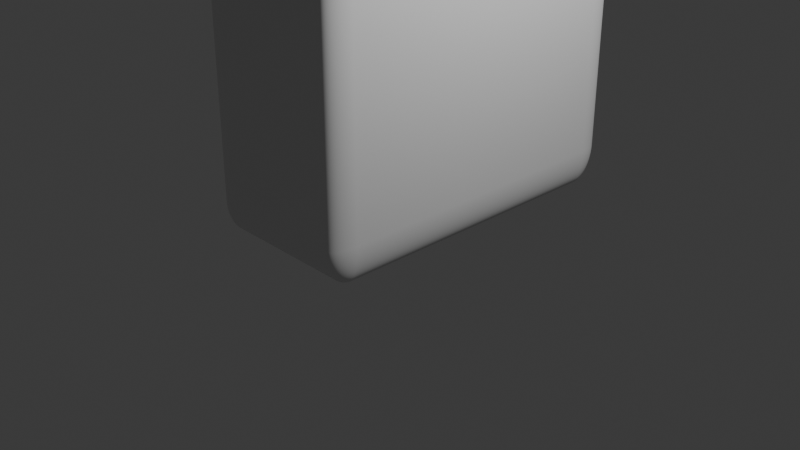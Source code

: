 # Source: SimpleObject.blend  (saved by Blender 5.2.45; exported with 4.5.12 LTS)
import bpy
from mathutils import Matrix  # noqa: F401  (used for matrix-valued properties, if any)

bpy.ops.wm.read_factory_settings(use_empty=True)
scene = bpy.context.scene
scene.name = 'Scene'

# ---- collections
col_collection = bpy.data.collections.new('Collection'); scene.collection.children.link(col_collection)

# ---- materials (node trees are filled in below, after node groups)
mat_material = bpy.data.materials.new('Material')
mat_material.alpha_threshold = 0.0
mat_material.use_backface_culling_lightprobe_volume = False
mat_material.roughness = 0.5
mat_material.line_color = (0.0, 0.0, 0.0, 1.0)

# ---- material node trees
mat_material.use_nodes = True; mat_material.node_tree.nodes.clear()
_N = mat_material.node_tree.nodes; _L = mat_material.node_tree.links
n0 = _N.new('ShaderNodeOutputMaterial'); n0.name = 'Material Output'; n0.location = (200, 100)
n1 = _N.new('ShaderNodeBsdfPrincipled'); n1.name = 'Principled BSDF'; n1.location = (-200, 100)
n1.inputs[10].default_value = 0.005
_L.new(n1.outputs[0], n0.inputs[0])
n0.is_active_output = True

# ---- world
world_world = bpy.data.worlds.new('World'); scene.world = world_world
world_world.use_nodes = True; world_world.node_tree.nodes.clear()
_N = world_world.node_tree.nodes; _L = world_world.node_tree.links
n0 = _N.new('ShaderNodeOutputWorld'); n0.name = 'World Output'; n0.location = (200, 100)
n1 = _N.new('ShaderNodeBackground'); n1.name = 'Background'; n1.location = (-200, 100)
n1.inputs[0].default_value = (0.05088, 0.05088, 0.05088, 1.0)
_L.new(n1.outputs[0], n0.inputs[0])
n0.is_active_output = True
world_world.color = (0.05088, 0.05088, 0.05088)
world_world.sun_shadow_jitter_overblur = 0.0

# ---- cameras
cam_camera = bpy.data.cameras.new('Camera')
cam_camera.clip_end = 100.0
cam_camera.ortho_scale = 7.314

# ---- lights
light_light = bpy.data.lights.new('Light', 'POINT')
light_light.energy = 1000.0
light_light.shadow_soft_size = 0.09155

# ---- meshes
me_cube = bpy.data.meshes.new('Cube')
me_cube.from_pydata([(1.0, 1.0, 1.0), (1.0, 1.0, -1.0), (1.0, -1.0, 1.0), (1.0, -1.0, -1.0), (-1.0, 1.0, 1.0), (-1.0, 1.0, -1.0), (-1.0, -1.0, 1.0), (-1.0, -1.0, -1.0), (-1.0, -0.6529, -1.0), (1.0, -0.6529, 1.0), (-1.0, -0.6529, 1.0), (1.0, -0.6529, -1.0), (-1.0, 0.5811, 1.0), (1.0, 0.5811, -1.0), (-1.0, 0.5811, -1.0), (1.0, 0.5811, 1.0), (1.0, 1.0, 0.7692), (-1.0, -1.0, 0.7692), (1.0, -1.0, 0.7692), (-1.0, 1.0, 0.7692), (1.0, -0.6529, 0.7692), (-1.0, -0.6529, 0.7692), (1.0, 0.5811, 0.7692), (-1.0, 0.5811, 0.7692), (1.0, 1.0, -0.7), (1.0, -1.0, -0.7), (-1.0, 1.0, -0.7), (1.0, -0.6529, -0.7), (-1.0, -0.6529, -0.7), (1.0, 0.5811, -0.7), (-1.0, 0.5811, -0.7), (-1.0, -1.0, -0.7), (-1.0, -1.0, 0.03462), (1.0, 1.0, 0.03462), (1.0, -1.0, 0.03462), (-1.0, 1.0, 0.03462), (1.0, -0.6529, 0.03462), (-1.0, -0.6529, 0.03462), (1.0, 0.5811, 0.03462), (-1.0, 0.5811, 0.03462), (-1.0, -0.6529, 0.03462), (-1.0, -0.6529, -0.7), (-1.0, 0.5811, 0.03462), (-1.0, 0.5811, -0.7), (-0.6239, -0.6529, 0.03462), (-0.6239, -0.6529, -0.7), (-0.6239, 0.5811, 0.03462), (-0.6239, 0.5811, -0.7)], [], [(9, 10, 6, 2), (18, 2, 6, 17), (23, 12, 4, 19), (8, 11, 3, 7), (20, 9, 2, 18), (19, 4, 0, 16), (22, 15, 9, 20), (14, 13, 11, 8), (17, 6, 10, 21), (15, 12, 10, 9), (0, 4, 12, 15), (5, 1, 13, 14), (16, 0, 15, 22), (21, 10, 12, 23), (37, 21, 23, 39), (33, 16, 22, 38), (32, 17, 21, 37), (38, 22, 20, 36), (35, 19, 16, 33), (36, 20, 18, 34), (39, 23, 19, 35), (34, 18, 17, 32), (3, 25, 31, 7), (14, 30, 26, 5), (11, 27, 25, 3), (5, 26, 24, 1), (13, 29, 27, 11), (7, 31, 28, 8), (1, 24, 29, 13), (8, 28, 30, 14), (25, 34, 32, 31), (30, 39, 35, 26), (27, 36, 34, 25), (26, 35, 33, 24), (29, 38, 36, 27), (31, 32, 37, 28), (24, 33, 38, 29), (39, 30, 43, 42), (41, 40, 44, 45), (28, 37, 40, 41), (30, 28, 41, 43), (37, 39, 42, 40), (45, 44, 46, 47), (40, 42, 46, 44), (42, 43, 47, 46), (43, 41, 45, 47)])
_uv = me_cube.uv_layers.new(name='UVMap')
_uv.uv.foreach_set('vector', [0.625, 0.7066, 0.875, 0.7066, 0.875, 0.75, 0.625, 0.75, 0.5962, 0.75, 0.625, 0.75, 0.625, 1.0, 0.5962, 1.0, 0.5962, 0.1976, 0.625, 0.1976, 0.625, 0.25, 0.5962, 0.25, 0.125, 0.7066, 0.375, 0.7066, 0.375, 0.75, 0.125, 0.75, 0.5962, 0.7066, 0.625, 0.7066, 0.625, 0.75, 0.5962, 0.75, 0.5962, 0.25, 0.625, 0.25, 0.625, 0.5, 0.5962, 0.5, 0.5962, 0.5524, 0.625, 0.5524, 0.625, 0.7066, 0.5962, 0.7066, 0.125, 0.5524, 0.375, 0.5524, 0.375, 0.7066, 0.125, 0.7066, 0.5962, 0.0, 0.625, 0.0, 0.625, 0.04338, 0.5962, 0.04338, 0.625, 0.5524, 0.875, 0.5524, 0.875, 0.7066, 0.625, 0.7066, 0.625, 0.5, 0.875, 0.5, 0.875, 0.5524, 0.625, 0.5524, 0.125, 0.5, 0.375, 0.5, 0.375, 0.5524, 0.125, 0.5524, 0.5962, 0.5, 0.625, 0.5, 0.625, 0.5524, 0.5962, 0.5524, 0.5962, 0.04338, 0.625, 0.04338, 0.625, 0.1976, 0.5962, 0.1976, 0.5043, 0.04338, 0.5962, 0.04338, 0.5962, 0.1976, 0.5043, 0.1976, 0.5043, 0.5, 0.5962, 0.5, 0.5962, 0.5524, 0.5043, 0.5524, 0.5043, 0.0, 0.5962, 0.0, 0.5962, 0.04338, 0.5043, 0.04338, 0.5043, 0.5524, 0.5962, 0.5524, 0.5962, 0.7066, 0.5043, 0.7066, 0.5043, 0.25, 0.5962, 0.25, 0.5962, 0.5, 0.5043, 0.5, 0.5043, 0.7066, 0.5962, 0.7066, 0.5962, 0.75, 0.5043, 0.75, 0.5043, 0.1976, 0.5962, 0.1976, 0.5962, 0.25, 0.5043, 0.25, 0.5043, 0.75, 0.5962, 0.75, 0.5962, 1.0, 0.5043, 1.0, 0.375, 0.75, 0.4125, 0.75, 0.4125, 1.0, 0.375, 1.0, 0.375, 0.1976, 0.4125, 0.1976, 0.4125, 0.25, 0.375, 0.25, 0.375, 0.7066, 0.4125, 0.7066, 0.4125, 0.75, 0.375, 0.75, 0.375, 0.25, 0.4125, 0.25, 0.4125, 0.5, 0.375, 0.5, 0.375, 0.5524, 0.4125, 0.5524, 0.4125, 0.7066, 0.375, 0.7066, 0.375, 0.0, 0.4125, 0.0, 0.4125, 0.04338, 0.375, 0.04338, 0.375, 0.5, 0.4125, 0.5, 0.4125, 0.5524, 0.375, 0.5524, 0.375, 0.04338, 0.4125, 0.04338, 0.4125, 0.1976, 0.375, 0.1976, 0.4125, 0.75, 0.5043, 0.75, 0.5043, 1.0, 0.4125, 1.0, 0.4125, 0.1976, 0.5043, 0.1976, 0.5043, 0.25, 0.4125, 0.25, 0.4125, 0.7066, 0.5043, 0.7066, 0.5043, 0.75, 0.4125, 0.75, 0.4125, 0.25, 0.5043, 0.25, 0.5043, 0.5, 0.4125, 0.5, 0.4125, 0.5524, 0.5043, 0.5524, 0.5043, 0.7066, 0.4125, 0.7066, 0.4125, 0.0, 0.5043, 0.0, 0.5043, 0.04338, 0.4125, 0.04338, 0.4125, 0.5, 0.5043, 0.5, 0.5043, 0.5524, 0.4125, 0.5524, 0.5043, 0.1976, 0.4125, 0.1976, 0.4125, 0.1976, 0.5043, 0.1976, 0.4125, 0.04338, 0.5043, 0.04338, 0.5043, 0.04338, 0.4125, 0.04338, 0.4125, 0.04338, 0.5043, 0.04338, 0.5043, 0.04338, 0.4125, 0.04338, 0.4125, 0.1976, 0.4125, 0.04338, 0.4125, 0.04338, 0.4125, 0.1976, 0.5043, 0.04338, 0.5043, 0.1976, 0.5043, 0.1976, 0.5043, 0.04338, 0.4125, 0.04338, 0.5043, 0.04338, 0.5043, 0.1976, 0.4125, 0.1976, 0.5043, 0.04338, 0.5043, 0.1976, 0.5043, 0.1976, 0.5043, 0.04338, 0.5043, 0.1976, 0.4125, 0.1976, 0.4125, 0.1976, 0.5043, 0.1976, 0.4125, 0.1976, 0.4125, 0.04338, 0.4125, 0.04338, 0.4125, 0.1976])
me_cube.materials.append(mat_material)
me_cube.use_mirror_vertex_groups = False
me_cube.update()

# ---- objects
ob_cube = bpy.data.objects.new('Cube', me_cube)
ob_light = bpy.data.objects.new('Light', light_light)
ob_camera = bpy.data.objects.new('Camera', cam_camera)

# ---- transforms, parenting, visibility, modifiers, constraints
ob_cube.location = (-0.0227, 0.3019, 2.676)
ob_cube.scale = (0.8401, -1.85, -2.626)
ob_cube.lock_rotations_4d = False
ob_cube.empty_display_type = 'ARROWS'
ob_cube.lineart.crease_threshold = 0.0
_m = ob_cube.modifiers.new('Bevel', 'BEVEL')
_m.width = 0.15
_m.width_pct = 0.15
_m.segments = 70
_m.angle_limit = 0.5079
ob_light.location = (4.076, 1.005, 5.904)
ob_light.rotation_euler = (0.6503, 0.05522, 1.866)
ob_light.lock_rotations_4d = False
ob_light.empty_display_type = 'ARROWS'
ob_light.color = (0.0, 0.0, 0.0, 0.0)
ob_light.lineart.crease_threshold = 0.0
ob_camera.location = (7.359, -6.926, 4.958)
ob_camera.rotation_euler = (1.109, 0.0, 0.8149)
ob_camera.lock_rotations_4d = False
ob_camera.empty_display_type = 'ARROWS'
ob_camera.color = (0.0, 0.0, 0.0, 0.0)
ob_camera.display_type = 'WIRE'
ob_camera.lineart.crease_threshold = 0.0

# ---- collection membership
col_collection.objects.link(ob_cube)
col_collection.objects.link(ob_light)
col_collection.objects.link(ob_camera)

# ---- scene / render settings (as saved in the file)
scene.camera = ob_camera
scene.frame_start = 1; scene.frame_end = 250; scene.frame_set(1)
scene.render.engine = 'BLENDER_EEVEE_NEXT'
scene.render.bake_bias = 0.0
scene.render.bake_samples = 0
scene.render.compositor_device = 'GPU'
scene.eevee.use_volume_custom_range = False
scene.eevee.fast_gi_thickness_near = 0.1
scene.eevee.fast_gi_thickness_far = 0.0
scene.eevee.ray_tracing_options.screen_trace_thickness = 0.1
bpy.context.view_layer.update()
